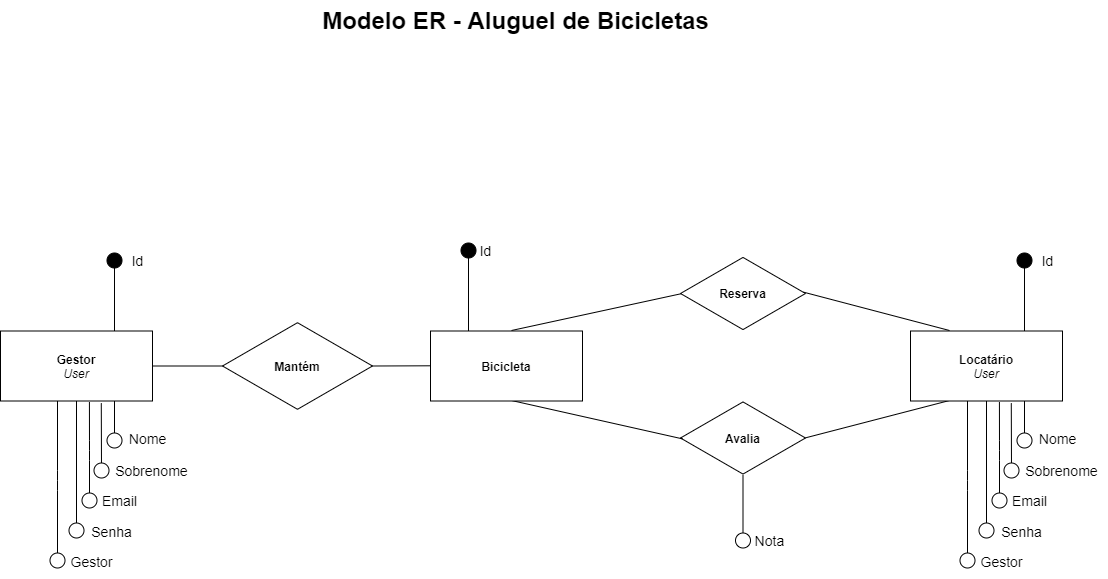

The diagram above was exported from draw.io. Its source (the exported page's mxGraphModel, read from the mxfile embedded in the PNG):
<mxGraphModel dx="1496" dy="562" grid="1" gridSize="10" guides="1" tooltips="1" connect="1" arrows="1" fold="1" page="1" pageScale="1" pageWidth="1169" pageHeight="827" math="0" shadow="0">
  <root>
    <mxCell id="0" />
    <mxCell id="1" parent="0" />
    <mxCell id="14" style="edgeStyle=none;html=1;entryX=1;entryY=0.5;entryDx=0;entryDy=0;entryPerimeter=0;endArrow=none;endFill=0;" edge="1" parent="1" target="10">
      <mxGeometry relative="1" as="geometry">
        <mxPoint x="512" y="405.2482014388489" as="sourcePoint" />
      </mxGeometry>
    </mxCell>
    <mxCell id="21" style="edgeStyle=none;html=1;entryX=0.008;entryY=0.502;entryDx=0;entryDy=0;entryPerimeter=0;endArrow=none;endFill=0;exitX=0.5;exitY=0;exitDx=0;exitDy=0;" edge="1" parent="1" target="15">
      <mxGeometry relative="1" as="geometry">
        <mxPoint x="581" y="370" as="sourcePoint" />
      </mxGeometry>
    </mxCell>
    <mxCell id="23" style="edgeStyle=none;html=1;exitX=0.5;exitY=1;exitDx=0;exitDy=0;entryX=0.017;entryY=0.512;entryDx=0;entryDy=0;entryPerimeter=0;endArrow=none;endFill=0;" edge="1" parent="1" target="22">
      <mxGeometry relative="1" as="geometry">
        <mxPoint x="581" y="440" as="sourcePoint" />
      </mxGeometry>
    </mxCell>
    <mxCell id="24" style="edgeStyle=none;html=1;entryX=1.002;entryY=0.497;entryDx=0;entryDy=0;entryPerimeter=0;endArrow=none;endFill=0;exitX=0.5;exitY=1;exitDx=0;exitDy=0;" edge="1" parent="1" target="22">
      <mxGeometry relative="1" as="geometry">
        <mxPoint x="1019" y="440" as="sourcePoint" />
      </mxGeometry>
    </mxCell>
    <mxCell id="25" style="edgeStyle=none;html=1;exitX=0.5;exitY=0;exitDx=0;exitDy=0;endArrow=none;endFill=0;entryX=0.984;entryY=0.482;entryDx=0;entryDy=0;entryPerimeter=0;" edge="1" parent="1" target="15">
      <mxGeometry relative="1" as="geometry">
        <mxPoint x="1019" y="370" as="sourcePoint" />
        <Array as="points" />
      </mxGeometry>
    </mxCell>
    <mxCell id="7" value="Modelo ER - Aluguel de Bicicletas" style="text;strokeColor=none;fillColor=none;html=1;fontSize=24;fontStyle=1;verticalAlign=middle;align=center;" vertex="1" parent="1">
      <mxGeometry x="535" y="40" width="100" height="40" as="geometry" />
    </mxCell>
    <mxCell id="39" style="edgeStyle=none;html=1;entryX=1;entryY=0.5;entryDx=0;entryDy=0;endArrow=none;endFill=0;" edge="1" parent="1" source="10" target="31">
      <mxGeometry relative="1" as="geometry" />
    </mxCell>
    <mxCell id="10" value="&lt;b&gt;Mantém&lt;/b&gt;" style="html=1;whiteSpace=wrap;aspect=fixed;shape=isoRectangle;fillColor=none;strokeColor=default;" vertex="1" parent="1">
      <mxGeometry x="292" y="360.5" width="150" height="90" as="geometry" />
    </mxCell>
    <mxCell id="15" value="&lt;b&gt;Reserva&lt;/b&gt;" style="html=1;whiteSpace=wrap;aspect=fixed;shape=isoRectangle;fillColor=none;strokeColor=default;" vertex="1" parent="1">
      <mxGeometry x="750" y="295.5" width="125" height="75" as="geometry" />
    </mxCell>
    <mxCell id="65" value="" style="group" vertex="1" connectable="0" parent="1">
      <mxGeometry x="70" y="290" width="197" height="280" as="geometry" />
    </mxCell>
    <mxCell id="48" value="&amp;nbsp; Sobrenome" style="text;html=1;align=center;verticalAlign=middle;resizable=0;points=[];autosize=1;strokeColor=none;fillColor=none;fontSize=14;" vertex="1" parent="65">
      <mxGeometry x="97" y="210" width="100" height="20" as="geometry" />
    </mxCell>
    <mxCell id="64" value="" style="group" vertex="1" connectable="0" parent="65">
      <mxGeometry width="172" height="280" as="geometry" />
    </mxCell>
    <mxCell id="43" style="edgeStyle=none;html=1;exitX=0.75;exitY=0;exitDx=0;exitDy=0;endArrow=oval;endFill=1;endSize=15;" edge="1" parent="64" source="31">
      <mxGeometry relative="1" as="geometry">
        <mxPoint x="114" y="9.999999999999886" as="targetPoint" />
      </mxGeometry>
    </mxCell>
    <mxCell id="45" style="edgeStyle=none;html=1;exitX=0.75;exitY=1;exitDx=0;exitDy=0;fontSize=14;endArrow=oval;endFill=0;endSize=15;" edge="1" parent="64" source="31">
      <mxGeometry relative="1" as="geometry">
        <mxPoint x="114" y="190" as="targetPoint" />
      </mxGeometry>
    </mxCell>
    <mxCell id="54" style="edgeStyle=none;html=1;exitX=0.663;exitY=1.032;exitDx=0;exitDy=0;fontSize=14;endArrow=oval;endFill=0;endSize=15;exitPerimeter=0;" edge="1" parent="64" source="31">
      <mxGeometry relative="1" as="geometry">
        <mxPoint x="101" y="220" as="targetPoint" />
      </mxGeometry>
    </mxCell>
    <mxCell id="55" style="edgeStyle=none;html=1;exitX=0.585;exitY=1.015;exitDx=0;exitDy=0;fontSize=14;endArrow=oval;endFill=0;endSize=15;exitPerimeter=0;" edge="1" parent="64" source="31">
      <mxGeometry relative="1" as="geometry">
        <mxPoint x="89" y="250" as="targetPoint" />
        <Array as="points">
          <mxPoint x="89" y="200" />
        </Array>
      </mxGeometry>
    </mxCell>
    <mxCell id="60" style="edgeStyle=none;html=1;exitX=0.5;exitY=1;exitDx=0;exitDy=0;fontSize=14;endArrow=oval;endFill=0;endSize=15;" edge="1" parent="64" source="31">
      <mxGeometry relative="1" as="geometry">
        <mxPoint x="76" y="280" as="targetPoint" />
      </mxGeometry>
    </mxCell>
    <mxCell id="61" value="Senha" style="edgeLabel;html=1;align=center;verticalAlign=middle;resizable=0;points=[];fontSize=14;" vertex="1" connectable="0" parent="60">
      <mxGeometry x="0.9964" y="12" relative="1" as="geometry">
        <mxPoint x="22" as="offset" />
      </mxGeometry>
    </mxCell>
    <mxCell id="62" style="edgeStyle=none;html=1;exitX=0.375;exitY=0.993;exitDx=0;exitDy=0;fontSize=14;endArrow=oval;endFill=0;endSize=15;exitPerimeter=0;" edge="1" parent="64" source="31">
      <mxGeometry relative="1" as="geometry">
        <mxPoint x="57" y="310" as="targetPoint" />
        <Array as="points">
          <mxPoint x="57" y="230" />
        </Array>
      </mxGeometry>
    </mxCell>
    <mxCell id="63" value="Gestor" style="edgeLabel;html=1;align=center;verticalAlign=middle;resizable=0;points=[];fontSize=14;" vertex="1" connectable="0" parent="62">
      <mxGeometry x="1" y="13" relative="1" as="geometry">
        <mxPoint x="20" as="offset" />
      </mxGeometry>
    </mxCell>
    <mxCell id="31" value="&lt;b&gt;Gestor&lt;br&gt;&lt;/b&gt;&lt;i&gt;User&lt;/i&gt;" style="whiteSpace=wrap;html=1;align=center;" vertex="1" parent="64">
      <mxGeometry y="80.5" width="152" height="70" as="geometry" />
    </mxCell>
    <mxCell id="44" value="&lt;font style=&quot;font-size: 14px&quot;&gt;Id&lt;/font&gt;" style="text;html=1;align=center;verticalAlign=middle;resizable=0;points=[];autosize=1;strokeColor=none;fillColor=none;" vertex="1" parent="64">
      <mxGeometry x="122" width="30" height="20" as="geometry" />
    </mxCell>
    <mxCell id="46" value="Nome" style="text;html=1;align=center;verticalAlign=middle;resizable=0;points=[];autosize=1;strokeColor=none;fillColor=none;fontSize=14;" vertex="1" parent="64">
      <mxGeometry x="122" y="177.5" width="50" height="20" as="geometry" />
    </mxCell>
    <mxCell id="57" value="&amp;nbsp; Email" style="text;html=1;align=center;verticalAlign=middle;resizable=0;points=[];autosize=1;strokeColor=none;fillColor=none;fontSize=14;" vertex="1" parent="64">
      <mxGeometry x="85" y="240" width="60" height="20" as="geometry" />
    </mxCell>
    <mxCell id="66" value="" style="group" vertex="1" connectable="0" parent="1">
      <mxGeometry x="980" y="290" width="197" height="280" as="geometry" />
    </mxCell>
    <mxCell id="67" value="&amp;nbsp; Sobrenome" style="text;html=1;align=center;verticalAlign=middle;resizable=0;points=[];autosize=1;strokeColor=none;fillColor=none;fontSize=14;" vertex="1" parent="66">
      <mxGeometry x="97" y="210" width="100" height="20" as="geometry" />
    </mxCell>
    <mxCell id="68" value="" style="group" vertex="1" connectable="0" parent="66">
      <mxGeometry width="172" height="280" as="geometry" />
    </mxCell>
    <mxCell id="69" style="edgeStyle=none;html=1;exitX=0.75;exitY=0;exitDx=0;exitDy=0;endArrow=oval;endFill=1;endSize=15;" edge="1" parent="68" source="77">
      <mxGeometry relative="1" as="geometry">
        <mxPoint x="114" y="9.999999999999886" as="targetPoint" />
      </mxGeometry>
    </mxCell>
    <mxCell id="70" style="edgeStyle=none;html=1;exitX=0.75;exitY=1;exitDx=0;exitDy=0;fontSize=14;endArrow=oval;endFill=0;endSize=15;" edge="1" parent="68" source="77">
      <mxGeometry relative="1" as="geometry">
        <mxPoint x="114" y="190" as="targetPoint" />
      </mxGeometry>
    </mxCell>
    <mxCell id="71" style="edgeStyle=none;html=1;exitX=0.663;exitY=1.032;exitDx=0;exitDy=0;fontSize=14;endArrow=oval;endFill=0;endSize=15;exitPerimeter=0;" edge="1" parent="68" source="77">
      <mxGeometry relative="1" as="geometry">
        <mxPoint x="101" y="220" as="targetPoint" />
      </mxGeometry>
    </mxCell>
    <mxCell id="72" style="edgeStyle=none;html=1;exitX=0.585;exitY=1.015;exitDx=0;exitDy=0;fontSize=14;endArrow=oval;endFill=0;endSize=15;exitPerimeter=0;" edge="1" parent="68" source="77">
      <mxGeometry relative="1" as="geometry">
        <mxPoint x="89" y="250" as="targetPoint" />
        <Array as="points">
          <mxPoint x="89" y="200" />
        </Array>
      </mxGeometry>
    </mxCell>
    <mxCell id="73" style="edgeStyle=none;html=1;exitX=0.5;exitY=1;exitDx=0;exitDy=0;fontSize=14;endArrow=oval;endFill=0;endSize=15;" edge="1" parent="68" source="77">
      <mxGeometry relative="1" as="geometry">
        <mxPoint x="76" y="280" as="targetPoint" />
      </mxGeometry>
    </mxCell>
    <mxCell id="74" value="Senha" style="edgeLabel;html=1;align=center;verticalAlign=middle;resizable=0;points=[];fontSize=14;" vertex="1" connectable="0" parent="73">
      <mxGeometry x="0.9964" y="12" relative="1" as="geometry">
        <mxPoint x="22" as="offset" />
      </mxGeometry>
    </mxCell>
    <mxCell id="75" style="edgeStyle=none;html=1;exitX=0.375;exitY=0.993;exitDx=0;exitDy=0;fontSize=14;endArrow=oval;endFill=0;endSize=15;exitPerimeter=0;" edge="1" parent="68" source="77">
      <mxGeometry relative="1" as="geometry">
        <mxPoint x="57" y="310" as="targetPoint" />
        <Array as="points">
          <mxPoint x="57" y="230" />
        </Array>
      </mxGeometry>
    </mxCell>
    <mxCell id="76" value="Gestor" style="edgeLabel;html=1;align=center;verticalAlign=middle;resizable=0;points=[];fontSize=14;" vertex="1" connectable="0" parent="75">
      <mxGeometry x="1" y="13" relative="1" as="geometry">
        <mxPoint x="20" as="offset" />
      </mxGeometry>
    </mxCell>
    <mxCell id="77" value="&lt;b&gt;Locatário&lt;/b&gt;&lt;br&gt;&lt;i&gt;User&lt;/i&gt;" style="whiteSpace=wrap;html=1;align=center;" vertex="1" parent="68">
      <mxGeometry y="80.5" width="152" height="70" as="geometry" />
    </mxCell>
    <mxCell id="78" value="&lt;font style=&quot;font-size: 14px&quot;&gt;Id&lt;/font&gt;" style="text;html=1;align=center;verticalAlign=middle;resizable=0;points=[];autosize=1;strokeColor=none;fillColor=none;" vertex="1" parent="68">
      <mxGeometry x="122" width="30" height="20" as="geometry" />
    </mxCell>
    <mxCell id="79" value="Nome" style="text;html=1;align=center;verticalAlign=middle;resizable=0;points=[];autosize=1;strokeColor=none;fillColor=none;fontSize=14;" vertex="1" parent="68">
      <mxGeometry x="122" y="177.5" width="50" height="20" as="geometry" />
    </mxCell>
    <mxCell id="80" value="&amp;nbsp; Email" style="text;html=1;align=center;verticalAlign=middle;resizable=0;points=[];autosize=1;strokeColor=none;fillColor=none;fontSize=14;" vertex="1" parent="68">
      <mxGeometry x="85" y="240" width="60" height="20" as="geometry" />
    </mxCell>
    <mxCell id="83" value="" style="group" vertex="1" connectable="0" parent="1">
      <mxGeometry x="750" y="440" width="125" height="150" as="geometry" />
    </mxCell>
    <mxCell id="81" style="edgeStyle=none;html=1;fontSize=14;endArrow=oval;endFill=0;endSize=15;" edge="1" parent="83" source="22">
      <mxGeometry relative="1" as="geometry">
        <mxPoint x="62.5" y="140" as="targetPoint" />
      </mxGeometry>
    </mxCell>
    <mxCell id="22" value="&lt;b&gt;Avalia&lt;/b&gt;" style="html=1;whiteSpace=wrap;aspect=fixed;shape=isoRectangle;fillColor=none;strokeColor=default;" vertex="1" parent="83">
      <mxGeometry width="125" height="75" as="geometry" />
    </mxCell>
    <mxCell id="82" value="&amp;nbsp; Nota" style="text;html=1;align=center;verticalAlign=middle;resizable=0;points=[];autosize=1;strokeColor=none;fillColor=none;fontSize=14;" vertex="1" parent="83">
      <mxGeometry x="60" y="130" width="50" height="20" as="geometry" />
    </mxCell>
    <mxCell id="95" value="&lt;b&gt;Bicicleta&lt;/b&gt;" style="whiteSpace=wrap;html=1;align=center;" vertex="1" parent="1">
      <mxGeometry x="500" y="370.5" width="152" height="70" as="geometry" />
    </mxCell>
    <mxCell id="87" style="edgeStyle=none;html=1;exitX=0.25;exitY=0;exitDx=0;exitDy=0;endArrow=oval;endFill=1;endSize=15;" edge="1" parent="1" source="95">
      <mxGeometry relative="1" as="geometry">
        <mxPoint x="538" y="290" as="targetPoint" />
      </mxGeometry>
    </mxCell>
    <mxCell id="96" value="&lt;font style=&quot;font-size: 14px&quot;&gt;Id&lt;/font&gt;" style="text;html=1;align=center;verticalAlign=middle;resizable=0;points=[];autosize=1;strokeColor=none;fillColor=none;" vertex="1" parent="1">
      <mxGeometry x="540" y="280" width="30" height="20" as="geometry" />
    </mxCell>
  </root>
</mxGraphModel>